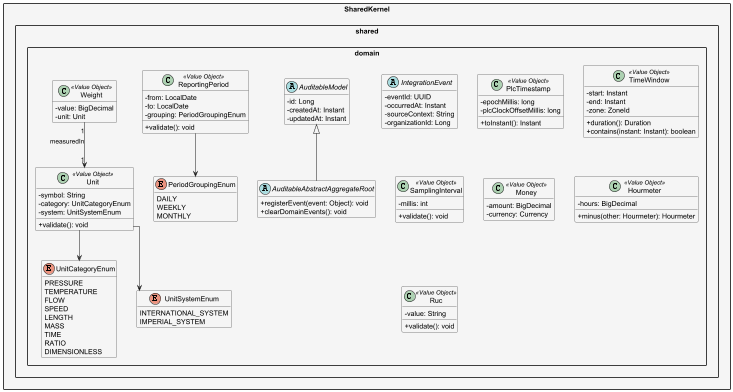

The diagram above was rendered by PlantUML. Its source (embedded in the PNG):
@startuml EdgeWatch_SharedKernel_Domain
skinparam packageStyle rectangle
skinparam classAttributeIconSize 0
skinparam linetype ortho
skinparam nodesep 40
skinparam ranksep 60
hide empty members

package "SharedKernel" #F5F5F5 {

    package "shared.domain" {
        abstract class AuditableModel {
            - id: Long
            - createdAt: Instant
            - updatedAt: Instant
        }
        abstract class AuditableAbstractAggregateRoot {
            + registerEvent(event: Object): void
            + clearDomainEvents(): void
        }
        AuditableModel <|-- AuditableAbstractAggregateRoot

        abstract class IntegrationEvent {
            - eventId: UUID
            - occurredAt: Instant
            - sourceContext: String
            - organizationId: Long
        }

        class PlcTimestamp <<Value Object>> {
            - epochMillis: long
            - plcClockOffsetMillis: long
            + toInstant(): Instant
        }
        class TimeWindow <<Value Object>> {
            - start: Instant
            - end: Instant
            - zone: ZoneId
            + duration(): Duration
            + contains(instant: Instant): boolean
        }
        class ReportingPeriod <<Value Object>> {
            - from: LocalDate
            - to: LocalDate
            - grouping: PeriodGroupingEnum
            + validate(): void
        }
        class SamplingInterval <<Value Object>> {
            - millis: int
            + validate(): void
        }
        enum PeriodGroupingEnum {
            DAILY
            WEEKLY
            MONTHLY
        }
        ReportingPeriod --> PeriodGroupingEnum

        class Unit <<Value Object>> {
            - symbol: String
            - category: UnitCategoryEnum
            - system: UnitSystemEnum
            + validate(): void
        }
        enum UnitCategoryEnum {
            PRESSURE
            TEMPERATURE
            FLOW
            SPEED
            LENGTH
            MASS
            TIME
            RATIO
            DIMENSIONLESS
        }
        enum UnitSystemEnum {
            INTERNATIONAL_SYSTEM
            IMPERIAL_SYSTEM
        }
        Unit --> UnitCategoryEnum
        Unit --> UnitSystemEnum

        class Money <<Value Object>> {
            - amount: BigDecimal
            - currency: Currency
        }
        class Hourmeter <<Value Object>> {
            - hours: BigDecimal
            + minus(other: Hourmeter): Hourmeter
        }
        class Weight <<Value Object>> {
            - value: BigDecimal
            - unit: Unit
        }
        class Ruc <<Value Object>> {
            - value: String
            + validate(): void
        }
        Weight "1" --> "1" Unit : measuredIn
    }



}

@enduml